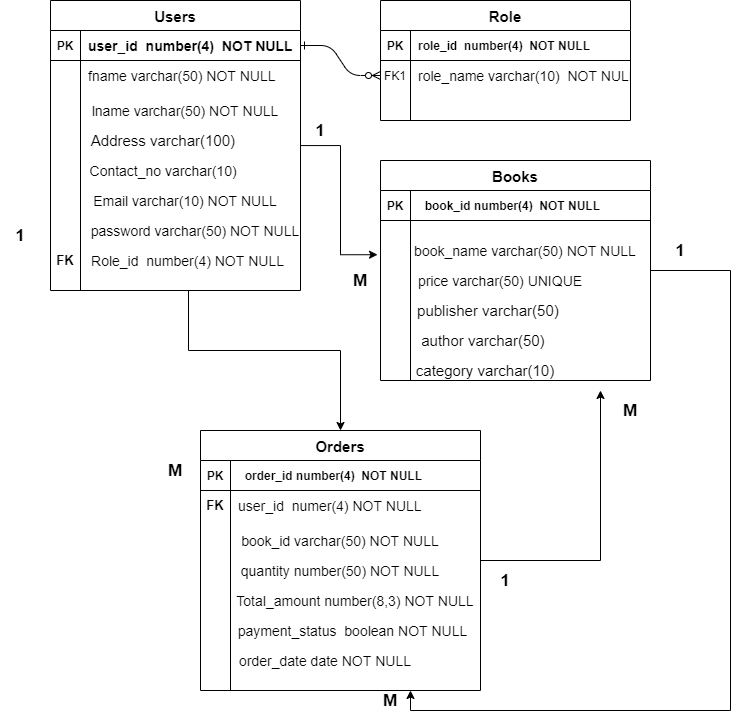

The diagram above was exported from draw.io. Its source (the exported page's mxGraphModel, read from the mxfile embedded in the PNG):
<mxGraphModel dx="920" dy="514" grid="1" gridSize="10" guides="1" tooltips="1" connect="1" arrows="1" fold="1" page="1" pageScale="1" pageWidth="3300" pageHeight="4681" math="0" shadow="0" extFonts="Permanent Marker^https://fonts.googleapis.com/css?family=Permanent+Marker">
  <root>
    <mxCell id="0" />
    <mxCell id="1" parent="0" />
    <mxCell id="C-vyLk0tnHw3VtMMgP7b-1" value="" style="edgeStyle=entityRelationEdgeStyle;endArrow=ERzeroToMany;startArrow=ERone;endFill=1;startFill=0;" parent="1" source="C-vyLk0tnHw3VtMMgP7b-24" target="C-vyLk0tnHw3VtMMgP7b-6" edge="1">
      <mxGeometry width="100" height="100" relative="1" as="geometry">
        <mxPoint x="340" y="720" as="sourcePoint" />
        <mxPoint x="440" y="620" as="targetPoint" />
      </mxGeometry>
    </mxCell>
    <mxCell id="C-vyLk0tnHw3VtMMgP7b-2" value="Role" style="shape=table;startSize=30;container=1;collapsible=1;childLayout=tableLayout;fixedRows=1;rowLines=0;fontStyle=1;align=center;resizeLast=1;fontSize=15;" parent="1" vertex="1">
      <mxGeometry x="450" y="120" width="250" height="120" as="geometry" />
    </mxCell>
    <mxCell id="C-vyLk0tnHw3VtMMgP7b-3" value="" style="shape=partialRectangle;collapsible=0;dropTarget=0;pointerEvents=0;fillColor=none;points=[[0,0.5],[1,0.5]];portConstraint=eastwest;top=0;left=0;right=0;bottom=1;" parent="C-vyLk0tnHw3VtMMgP7b-2" vertex="1">
      <mxGeometry y="30" width="250" height="30" as="geometry" />
    </mxCell>
    <mxCell id="C-vyLk0tnHw3VtMMgP7b-4" value="PK" style="shape=partialRectangle;overflow=hidden;connectable=0;fillColor=none;top=0;left=0;bottom=0;right=0;fontStyle=1;" parent="C-vyLk0tnHw3VtMMgP7b-3" vertex="1">
      <mxGeometry width="30" height="30" as="geometry" />
    </mxCell>
    <mxCell id="C-vyLk0tnHw3VtMMgP7b-5" value="role_id  number(4)  NOT NULL " style="shape=partialRectangle;overflow=hidden;connectable=0;fillColor=none;top=0;left=0;bottom=0;right=0;align=left;spacingLeft=6;fontStyle=1;" parent="C-vyLk0tnHw3VtMMgP7b-3" vertex="1">
      <mxGeometry x="30" width="220" height="30" as="geometry" />
    </mxCell>
    <mxCell id="C-vyLk0tnHw3VtMMgP7b-6" value="" style="shape=partialRectangle;collapsible=0;dropTarget=0;pointerEvents=0;fillColor=none;points=[[0,0.5],[1,0.5]];portConstraint=eastwest;top=0;left=0;right=0;bottom=0;" parent="C-vyLk0tnHw3VtMMgP7b-2" vertex="1">
      <mxGeometry y="60" width="250" height="30" as="geometry" />
    </mxCell>
    <mxCell id="C-vyLk0tnHw3VtMMgP7b-7" value="FK1" style="shape=partialRectangle;overflow=hidden;connectable=0;fillColor=none;top=0;left=0;bottom=0;right=0;" parent="C-vyLk0tnHw3VtMMgP7b-6" vertex="1">
      <mxGeometry width="30" height="30" as="geometry" />
    </mxCell>
    <mxCell id="C-vyLk0tnHw3VtMMgP7b-8" value="role_name varchar(10)  NOT NULL" style="shape=partialRectangle;overflow=hidden;connectable=0;fillColor=none;top=0;left=0;bottom=0;right=0;align=left;spacingLeft=6;fontSize=14;" parent="C-vyLk0tnHw3VtMMgP7b-6" vertex="1">
      <mxGeometry x="30" width="220" height="30" as="geometry" />
    </mxCell>
    <mxCell id="C-vyLk0tnHw3VtMMgP7b-9" value="" style="shape=partialRectangle;collapsible=0;dropTarget=0;pointerEvents=0;fillColor=none;points=[[0,0.5],[1,0.5]];portConstraint=eastwest;top=0;left=0;right=0;bottom=0;" parent="C-vyLk0tnHw3VtMMgP7b-2" vertex="1">
      <mxGeometry y="90" width="250" height="30" as="geometry" />
    </mxCell>
    <mxCell id="C-vyLk0tnHw3VtMMgP7b-10" value="" style="shape=partialRectangle;overflow=hidden;connectable=0;fillColor=none;top=0;left=0;bottom=0;right=0;" parent="C-vyLk0tnHw3VtMMgP7b-9" vertex="1">
      <mxGeometry width="30" height="30" as="geometry" />
    </mxCell>
    <mxCell id="C-vyLk0tnHw3VtMMgP7b-11" value="" style="shape=partialRectangle;overflow=hidden;connectable=0;fillColor=none;top=0;left=0;bottom=0;right=0;align=left;spacingLeft=6;" parent="C-vyLk0tnHw3VtMMgP7b-9" vertex="1">
      <mxGeometry x="30" width="220" height="30" as="geometry" />
    </mxCell>
    <mxCell id="sDzxmQ_r0ulbctgNxxY4-55" style="edgeStyle=orthogonalEdgeStyle;rounded=0;orthogonalLoop=1;jettySize=auto;html=1;entryX=0.75;entryY=1;entryDx=0;entryDy=0;fontSize=14;fontColor=#000000;" edge="1" parent="1" source="C-vyLk0tnHw3VtMMgP7b-13" target="sDzxmQ_r0ulbctgNxxY4-16">
      <mxGeometry relative="1" as="geometry">
        <Array as="points">
          <mxPoint x="800" y="390" />
          <mxPoint x="800" y="830" />
          <mxPoint x="480" y="830" />
        </Array>
      </mxGeometry>
    </mxCell>
    <mxCell id="C-vyLk0tnHw3VtMMgP7b-13" value="Books" style="shape=table;startSize=30;container=1;collapsible=1;childLayout=tableLayout;fixedRows=1;rowLines=0;fontStyle=1;align=center;resizeLast=1;fontSize=15;" parent="1" vertex="1">
      <mxGeometry x="450" y="280" width="270" height="220" as="geometry" />
    </mxCell>
    <mxCell id="C-vyLk0tnHw3VtMMgP7b-14" value="" style="shape=partialRectangle;collapsible=0;dropTarget=0;pointerEvents=0;fillColor=none;points=[[0,0.5],[1,0.5]];portConstraint=eastwest;top=0;left=0;right=0;bottom=1;" parent="C-vyLk0tnHw3VtMMgP7b-13" vertex="1">
      <mxGeometry y="30" width="270" height="30" as="geometry" />
    </mxCell>
    <mxCell id="C-vyLk0tnHw3VtMMgP7b-15" value="PK" style="shape=partialRectangle;overflow=hidden;connectable=0;fillColor=none;top=0;left=0;bottom=0;right=0;fontStyle=1;" parent="C-vyLk0tnHw3VtMMgP7b-14" vertex="1">
      <mxGeometry width="30" height="30" as="geometry" />
    </mxCell>
    <mxCell id="C-vyLk0tnHw3VtMMgP7b-16" value="  book_id number(4)  NOT NULL" style="shape=partialRectangle;overflow=hidden;connectable=0;fillColor=none;top=0;left=0;bottom=0;right=0;align=left;spacingLeft=6;fontStyle=1;" parent="C-vyLk0tnHw3VtMMgP7b-14" vertex="1">
      <mxGeometry x="30" width="240" height="30" as="geometry" />
    </mxCell>
    <mxCell id="C-vyLk0tnHw3VtMMgP7b-17" value="" style="shape=partialRectangle;collapsible=0;dropTarget=0;pointerEvents=0;fillColor=none;points=[[0,0.5],[1,0.5]];portConstraint=eastwest;top=0;left=0;right=0;bottom=0;" parent="C-vyLk0tnHw3VtMMgP7b-13" vertex="1">
      <mxGeometry y="60" width="270" height="30" as="geometry" />
    </mxCell>
    <mxCell id="C-vyLk0tnHw3VtMMgP7b-18" value="" style="shape=partialRectangle;overflow=hidden;connectable=0;fillColor=none;top=0;left=0;bottom=0;right=0;" parent="C-vyLk0tnHw3VtMMgP7b-17" vertex="1">
      <mxGeometry width="30" height="30" as="geometry" />
    </mxCell>
    <mxCell id="C-vyLk0tnHw3VtMMgP7b-19" value="" style="shape=partialRectangle;overflow=hidden;connectable=0;fillColor=none;top=0;left=0;bottom=0;right=0;align=left;spacingLeft=6;" parent="C-vyLk0tnHw3VtMMgP7b-17" vertex="1">
      <mxGeometry x="30" width="240" height="30" as="geometry" />
    </mxCell>
    <mxCell id="sDzxmQ_r0ulbctgNxxY4-51" style="edgeStyle=orthogonalEdgeStyle;rounded=0;orthogonalLoop=1;jettySize=auto;html=1;entryX=-0.011;entryY=1.141;entryDx=0;entryDy=0;entryPerimeter=0;fontSize=14;fontColor=#000000;" edge="1" parent="1" source="C-vyLk0tnHw3VtMMgP7b-23" target="C-vyLk0tnHw3VtMMgP7b-17">
      <mxGeometry relative="1" as="geometry" />
    </mxCell>
    <mxCell id="C-vyLk0tnHw3VtMMgP7b-23" value="Users" style="shape=table;startSize=30;container=1;collapsible=1;childLayout=tableLayout;fixedRows=1;rowLines=0;fontStyle=1;align=center;resizeLast=1;fontSize=15;" parent="1" vertex="1">
      <mxGeometry x="120" y="120" width="250" height="290" as="geometry" />
    </mxCell>
    <mxCell id="C-vyLk0tnHw3VtMMgP7b-24" value="" style="shape=partialRectangle;collapsible=0;dropTarget=0;pointerEvents=0;fillColor=none;points=[[0,0.5],[1,0.5]];portConstraint=eastwest;top=0;left=0;right=0;bottom=1;" parent="C-vyLk0tnHw3VtMMgP7b-23" vertex="1">
      <mxGeometry y="30" width="250" height="30" as="geometry" />
    </mxCell>
    <mxCell id="C-vyLk0tnHw3VtMMgP7b-25" value="PK" style="shape=partialRectangle;overflow=hidden;connectable=0;fillColor=none;top=0;left=0;bottom=0;right=0;fontStyle=1;" parent="C-vyLk0tnHw3VtMMgP7b-24" vertex="1">
      <mxGeometry width="30" height="30" as="geometry" />
    </mxCell>
    <mxCell id="C-vyLk0tnHw3VtMMgP7b-26" value="user_id  number(4)  NOT NULL " style="shape=partialRectangle;overflow=hidden;connectable=0;fillColor=none;top=0;left=0;bottom=0;right=0;align=left;spacingLeft=6;fontStyle=1;fontSize=14;" parent="C-vyLk0tnHw3VtMMgP7b-24" vertex="1">
      <mxGeometry x="30" width="220" height="30" as="geometry" />
    </mxCell>
    <mxCell id="C-vyLk0tnHw3VtMMgP7b-27" value="" style="shape=partialRectangle;collapsible=0;dropTarget=0;pointerEvents=0;fillColor=none;points=[[0,0.5],[1,0.5]];portConstraint=eastwest;top=0;left=0;right=0;bottom=0;" parent="C-vyLk0tnHw3VtMMgP7b-23" vertex="1">
      <mxGeometry y="60" width="250" height="30" as="geometry" />
    </mxCell>
    <mxCell id="C-vyLk0tnHw3VtMMgP7b-28" value="" style="shape=partialRectangle;overflow=hidden;connectable=0;fillColor=none;top=0;left=0;bottom=0;right=0;" parent="C-vyLk0tnHw3VtMMgP7b-27" vertex="1">
      <mxGeometry width="30" height="30" as="geometry" />
    </mxCell>
    <mxCell id="C-vyLk0tnHw3VtMMgP7b-29" value="fname varchar(50) NOT NULL" style="shape=partialRectangle;overflow=hidden;connectable=0;fillColor=none;top=0;left=0;bottom=0;right=0;align=left;spacingLeft=6;fontSize=14;" parent="C-vyLk0tnHw3VtMMgP7b-27" vertex="1">
      <mxGeometry x="30" width="220" height="30" as="geometry" />
    </mxCell>
    <mxCell id="sDzxmQ_r0ulbctgNxxY4-4" value="&lt;span style=&quot;text-align: left&quot;&gt;&lt;font style=&quot;font-size: 14px&quot;&gt;lname varchar(50) NOT NULL&lt;/font&gt;&lt;/span&gt;" style="text;html=1;strokeColor=none;fillColor=none;align=center;verticalAlign=middle;whiteSpace=wrap;rounded=0;fontColor=#000000;" vertex="1" parent="1">
      <mxGeometry x="160" y="220" width="190" height="20" as="geometry" />
    </mxCell>
    <mxCell id="sDzxmQ_r0ulbctgNxxY4-5" value="&lt;span style=&quot;text-align: left&quot;&gt;&lt;font style=&quot;font-size: 15px&quot;&gt;Address varchar(100)&amp;nbsp;&lt;/font&gt;&lt;/span&gt;" style="text;html=1;strokeColor=none;fillColor=none;align=center;verticalAlign=middle;whiteSpace=wrap;rounded=0;fontColor=#000000;" vertex="1" parent="1">
      <mxGeometry x="140" y="250" width="190" height="20" as="geometry" />
    </mxCell>
    <mxCell id="sDzxmQ_r0ulbctgNxxY4-6" value="&lt;span style=&quot;text-align: left&quot;&gt;&lt;font style=&quot;font-size: 14px&quot;&gt;Contact_no varchar(10)&amp;nbsp;&lt;/font&gt;&lt;/span&gt;" style="text;html=1;strokeColor=none;fillColor=none;align=center;verticalAlign=middle;whiteSpace=wrap;rounded=0;fontColor=#000000;" vertex="1" parent="1">
      <mxGeometry x="135" y="280" width="200" height="20" as="geometry" />
    </mxCell>
    <mxCell id="sDzxmQ_r0ulbctgNxxY4-7" value="&lt;span style=&quot;text-align: left&quot;&gt;&lt;font style=&quot;font-size: 14px&quot;&gt;Email varchar(10) NOT NULL&lt;/font&gt;&lt;/span&gt;" style="text;html=1;strokeColor=none;fillColor=none;align=center;verticalAlign=middle;whiteSpace=wrap;rounded=0;fontColor=#000000;" vertex="1" parent="1">
      <mxGeometry x="160" y="310" width="190" height="20" as="geometry" />
    </mxCell>
    <mxCell id="sDzxmQ_r0ulbctgNxxY4-8" value="&lt;span style=&quot;text-align: left&quot;&gt;&lt;font style=&quot;font-size: 14px&quot;&gt;password varchar(50) NOT NULL&lt;/font&gt;&lt;/span&gt;" style="text;html=1;strokeColor=none;fillColor=none;align=center;verticalAlign=middle;whiteSpace=wrap;rounded=0;fontColor=#000000;" vertex="1" parent="1">
      <mxGeometry x="150" y="340" width="230" height="20" as="geometry" />
    </mxCell>
    <mxCell id="sDzxmQ_r0ulbctgNxxY4-10" value="&lt;span style=&quot;text-align: left&quot;&gt;&lt;font style=&quot;font-size: 14px&quot;&gt;price varchar(50) UNIQUE&lt;/font&gt;&lt;/span&gt;" style="text;html=1;strokeColor=none;fillColor=none;align=center;verticalAlign=middle;whiteSpace=wrap;rounded=0;fontColor=#000000;" vertex="1" parent="1">
      <mxGeometry x="480" y="390" width="180" height="20" as="geometry" />
    </mxCell>
    <mxCell id="sDzxmQ_r0ulbctgNxxY4-11" value="&lt;span style=&quot;text-align: left&quot;&gt;&lt;font style=&quot;font-size: 15px&quot;&gt;publisher varchar(50)&amp;nbsp;&lt;/font&gt;&lt;/span&gt;" style="text;html=1;strokeColor=none;fillColor=none;align=center;verticalAlign=middle;whiteSpace=wrap;rounded=0;fontColor=#000000;" vertex="1" parent="1">
      <mxGeometry x="470" y="420" width="180" height="20" as="geometry" />
    </mxCell>
    <mxCell id="sDzxmQ_r0ulbctgNxxY4-12" value="&lt;span style=&quot;text-align: left&quot;&gt;&lt;font style=&quot;font-size: 15px&quot;&gt;author varchar(50)&amp;nbsp;&lt;/font&gt;&lt;/span&gt;" style="text;html=1;strokeColor=none;fillColor=none;align=center;verticalAlign=middle;whiteSpace=wrap;rounded=0;fontColor=#000000;" vertex="1" parent="1">
      <mxGeometry x="470" y="450" width="170" height="20" as="geometry" />
    </mxCell>
    <mxCell id="sDzxmQ_r0ulbctgNxxY4-13" value="&lt;span style=&quot;text-align: left&quot;&gt;&lt;font style=&quot;font-size: 14px&quot;&gt;book_name varchar(50) NOT NULL&lt;/font&gt;&lt;/span&gt;" style="text;html=1;strokeColor=none;fillColor=none;align=center;verticalAlign=middle;whiteSpace=wrap;rounded=0;fontColor=#000000;" vertex="1" parent="1">
      <mxGeometry x="480" y="360" width="230" height="20" as="geometry" />
    </mxCell>
    <mxCell id="sDzxmQ_r0ulbctgNxxY4-33" style="edgeStyle=orthogonalEdgeStyle;rounded=0;orthogonalLoop=1;jettySize=auto;html=1;entryX=0.5;entryY=0;entryDx=0;entryDy=0;fontSize=14;fontColor=#000000;" edge="1" parent="1" target="sDzxmQ_r0ulbctgNxxY4-16">
      <mxGeometry relative="1" as="geometry">
        <mxPoint x="258" y="410" as="sourcePoint" />
        <Array as="points">
          <mxPoint x="258" y="470" />
          <mxPoint x="410" y="470" />
        </Array>
      </mxGeometry>
    </mxCell>
    <mxCell id="sDzxmQ_r0ulbctgNxxY4-14" value="&lt;div style=&quot;text-align: left&quot;&gt;&lt;span&gt;&lt;font style=&quot;font-size: 14px&quot;&gt;Role_id&amp;nbsp; number(4) NOT NULL&lt;/font&gt;&lt;/span&gt;&lt;/div&gt;" style="text;html=1;strokeColor=none;fillColor=none;align=center;verticalAlign=middle;whiteSpace=wrap;rounded=0;fontColor=#000000;" vertex="1" parent="1">
      <mxGeometry x="160" y="370" width="195" height="20" as="geometry" />
    </mxCell>
    <mxCell id="sDzxmQ_r0ulbctgNxxY4-15" value="&lt;b&gt;&lt;font style=&quot;font-size: 13px&quot;&gt;FK&lt;/font&gt;&lt;/b&gt;" style="text;html=1;strokeColor=none;fillColor=none;align=center;verticalAlign=middle;whiteSpace=wrap;rounded=0;fontColor=#000000;" vertex="1" parent="1">
      <mxGeometry x="120" y="365" width="30" height="30" as="geometry" />
    </mxCell>
    <mxCell id="sDzxmQ_r0ulbctgNxxY4-58" style="edgeStyle=orthogonalEdgeStyle;rounded=0;orthogonalLoop=1;jettySize=auto;html=1;fontSize=14;fontColor=#000000;" edge="1" parent="1" source="sDzxmQ_r0ulbctgNxxY4-16">
      <mxGeometry relative="1" as="geometry">
        <mxPoint x="670" y="510" as="targetPoint" />
      </mxGeometry>
    </mxCell>
    <mxCell id="sDzxmQ_r0ulbctgNxxY4-16" value="Orders" style="shape=table;startSize=30;container=1;collapsible=1;childLayout=tableLayout;fixedRows=1;rowLines=0;fontStyle=1;align=center;resizeLast=1;fontSize=15;" vertex="1" parent="1">
      <mxGeometry x="270" y="550" width="280" height="260" as="geometry" />
    </mxCell>
    <mxCell id="sDzxmQ_r0ulbctgNxxY4-17" value="" style="shape=partialRectangle;collapsible=0;dropTarget=0;pointerEvents=0;fillColor=none;points=[[0,0.5],[1,0.5]];portConstraint=eastwest;top=0;left=0;right=0;bottom=1;" vertex="1" parent="sDzxmQ_r0ulbctgNxxY4-16">
      <mxGeometry y="30" width="280" height="30" as="geometry" />
    </mxCell>
    <mxCell id="sDzxmQ_r0ulbctgNxxY4-18" value="PK" style="shape=partialRectangle;overflow=hidden;connectable=0;fillColor=none;top=0;left=0;bottom=0;right=0;fontStyle=1;" vertex="1" parent="sDzxmQ_r0ulbctgNxxY4-17">
      <mxGeometry width="30" height="30" as="geometry" />
    </mxCell>
    <mxCell id="sDzxmQ_r0ulbctgNxxY4-19" value="  order_id number(4)  NOT NULL" style="shape=partialRectangle;overflow=hidden;connectable=0;fillColor=none;top=0;left=0;bottom=0;right=0;align=left;spacingLeft=6;fontStyle=1;" vertex="1" parent="sDzxmQ_r0ulbctgNxxY4-17">
      <mxGeometry x="30" width="250" height="30" as="geometry" />
    </mxCell>
    <mxCell id="sDzxmQ_r0ulbctgNxxY4-20" value="" style="shape=partialRectangle;collapsible=0;dropTarget=0;pointerEvents=0;fillColor=none;points=[[0,0.5],[1,0.5]];portConstraint=eastwest;top=0;left=0;right=0;bottom=0;" vertex="1" parent="sDzxmQ_r0ulbctgNxxY4-16">
      <mxGeometry y="60" width="280" height="30" as="geometry" />
    </mxCell>
    <mxCell id="sDzxmQ_r0ulbctgNxxY4-21" value="" style="shape=partialRectangle;overflow=hidden;connectable=0;fillColor=none;top=0;left=0;bottom=0;right=0;" vertex="1" parent="sDzxmQ_r0ulbctgNxxY4-20">
      <mxGeometry width="30" height="30" as="geometry" />
    </mxCell>
    <mxCell id="sDzxmQ_r0ulbctgNxxY4-22" value="user_id  numer(4) NOT NULL" style="shape=partialRectangle;overflow=hidden;connectable=0;fillColor=none;top=0;left=0;bottom=0;right=0;align=left;spacingLeft=6;fontSize=14;" vertex="1" parent="sDzxmQ_r0ulbctgNxxY4-20">
      <mxGeometry x="30" width="250" height="30" as="geometry" />
    </mxCell>
    <mxCell id="sDzxmQ_r0ulbctgNxxY4-30" value="&lt;span style=&quot;text-align: left&quot;&gt;&lt;font style=&quot;font-size: 14px&quot;&gt;book_id varchar(50) NOT NULL&lt;/font&gt;&lt;/span&gt;" style="text;html=1;strokeColor=none;fillColor=none;align=center;verticalAlign=middle;whiteSpace=wrap;rounded=0;fontColor=#000000;" vertex="1" parent="1">
      <mxGeometry x="310" y="650" width="200" height="20" as="geometry" />
    </mxCell>
    <mxCell id="sDzxmQ_r0ulbctgNxxY4-31" value="&lt;span style=&quot;text-align: left&quot;&gt;&lt;font style=&quot;font-size: 14px&quot;&gt;quantity number(50) NOT NULL&lt;/font&gt;&lt;/span&gt;" style="text;html=1;strokeColor=none;fillColor=none;align=center;verticalAlign=middle;whiteSpace=wrap;rounded=0;fontColor=#000000;" vertex="1" parent="1">
      <mxGeometry x="305" y="680" width="210" height="20" as="geometry" />
    </mxCell>
    <mxCell id="sDzxmQ_r0ulbctgNxxY4-34" value="&lt;font style=&quot;font-size: 17px&quot;&gt;&lt;b&gt;1&lt;/b&gt;&lt;/font&gt;" style="text;html=1;strokeColor=none;fillColor=none;align=center;verticalAlign=middle;whiteSpace=wrap;rounded=0;fontSize=14;fontColor=#000000;" vertex="1" parent="1">
      <mxGeometry x="70" y="345" width="40" height="20" as="geometry" />
    </mxCell>
    <mxCell id="sDzxmQ_r0ulbctgNxxY4-35" value="&lt;b&gt;&lt;font style=&quot;font-size: 17px&quot;&gt;M&lt;/font&gt;&lt;/b&gt;" style="text;html=1;strokeColor=none;fillColor=none;align=center;verticalAlign=middle;whiteSpace=wrap;rounded=0;fontSize=14;fontColor=#000000;" vertex="1" parent="1">
      <mxGeometry x="225" y="580" width="40" height="20" as="geometry" />
    </mxCell>
    <mxCell id="sDzxmQ_r0ulbctgNxxY4-39" value="&lt;font style=&quot;font-size: 17px&quot;&gt;&lt;b&gt;1&lt;/b&gt;&lt;/font&gt;" style="text;html=1;strokeColor=none;fillColor=none;align=center;verticalAlign=middle;whiteSpace=wrap;rounded=0;fontSize=14;fontColor=#000000;" vertex="1" parent="1">
      <mxGeometry x="555" y="690" width="40" height="20" as="geometry" />
    </mxCell>
    <mxCell id="sDzxmQ_r0ulbctgNxxY4-40" value="&lt;font style=&quot;font-size: 17px&quot;&gt;&lt;b&gt;M&lt;/b&gt;&lt;/font&gt;" style="text;html=1;strokeColor=none;fillColor=none;align=center;verticalAlign=middle;whiteSpace=wrap;rounded=0;fontSize=14;fontColor=#000000;" vertex="1" parent="1">
      <mxGeometry x="680" y="520" width="40" height="20" as="geometry" />
    </mxCell>
    <mxCell id="sDzxmQ_r0ulbctgNxxY4-42" value="&lt;span style=&quot;text-align: left&quot;&gt;&lt;font style=&quot;font-size: 14px&quot;&gt;payment_status&amp;nbsp; boolean NOT NULL&lt;/font&gt;&lt;/span&gt;" style="text;html=1;strokeColor=none;fillColor=none;align=center;verticalAlign=middle;whiteSpace=wrap;rounded=0;fontColor=#000000;" vertex="1" parent="1">
      <mxGeometry x="305" y="740" width="235" height="20" as="geometry" />
    </mxCell>
    <mxCell id="sDzxmQ_r0ulbctgNxxY4-44" value="&lt;span style=&quot;text-align: left&quot;&gt;&lt;font style=&quot;font-size: 14px&quot;&gt;Total_amount number(8,3) NOT NULL&lt;/font&gt;&lt;/span&gt;" style="text;html=1;strokeColor=none;fillColor=none;align=center;verticalAlign=middle;whiteSpace=wrap;rounded=0;fontColor=#000000;" vertex="1" parent="1">
      <mxGeometry x="305" y="710" width="240" height="20" as="geometry" />
    </mxCell>
    <mxCell id="sDzxmQ_r0ulbctgNxxY4-45" value="&lt;span style=&quot;text-align: left&quot;&gt;&lt;font style=&quot;font-size: 14px&quot;&gt;order_date date NOT NULL&lt;/font&gt;&lt;/span&gt;" style="text;html=1;strokeColor=none;fillColor=none;align=center;verticalAlign=middle;whiteSpace=wrap;rounded=0;fontColor=#000000;" vertex="1" parent="1">
      <mxGeometry x="280" y="770" width="230" height="20" as="geometry" />
    </mxCell>
    <mxCell id="sDzxmQ_r0ulbctgNxxY4-46" value="&lt;span style=&quot;text-align: left&quot;&gt;&lt;font style=&quot;font-size: 15px&quot;&gt;category varchar(10)&lt;/font&gt;&lt;/span&gt;" style="text;html=1;strokeColor=none;fillColor=none;align=center;verticalAlign=middle;whiteSpace=wrap;rounded=0;fontColor=#000000;" vertex="1" parent="1">
      <mxGeometry x="450" y="480" width="210" height="20" as="geometry" />
    </mxCell>
    <mxCell id="sDzxmQ_r0ulbctgNxxY4-52" value="&lt;font style=&quot;font-size: 17px&quot;&gt;&lt;b&gt;1&lt;/b&gt;&lt;/font&gt;" style="text;html=1;strokeColor=none;fillColor=none;align=center;verticalAlign=middle;whiteSpace=wrap;rounded=0;fontSize=14;fontColor=#000000;" vertex="1" parent="1">
      <mxGeometry x="370" y="240" width="40" height="20" as="geometry" />
    </mxCell>
    <mxCell id="sDzxmQ_r0ulbctgNxxY4-53" value="&lt;font style=&quot;font-size: 17px&quot;&gt;&lt;b&gt;M&lt;/b&gt;&lt;/font&gt;" style="text;html=1;strokeColor=none;fillColor=none;align=center;verticalAlign=middle;whiteSpace=wrap;rounded=0;fontSize=14;fontColor=#000000;" vertex="1" parent="1">
      <mxGeometry x="410" y="390" width="40" height="20" as="geometry" />
    </mxCell>
    <mxCell id="sDzxmQ_r0ulbctgNxxY4-56" value="&lt;font style=&quot;font-size: 17px&quot;&gt;&lt;b&gt;1&lt;/b&gt;&lt;/font&gt;" style="text;html=1;strokeColor=none;fillColor=none;align=center;verticalAlign=middle;whiteSpace=wrap;rounded=0;fontSize=14;fontColor=#000000;" vertex="1" parent="1">
      <mxGeometry x="730" y="360" width="40" height="20" as="geometry" />
    </mxCell>
    <mxCell id="sDzxmQ_r0ulbctgNxxY4-57" value="&lt;font style=&quot;font-size: 17px&quot;&gt;&lt;b&gt;M&lt;/b&gt;&lt;/font&gt;" style="text;html=1;strokeColor=none;fillColor=none;align=center;verticalAlign=middle;whiteSpace=wrap;rounded=0;fontSize=14;fontColor=#000000;" vertex="1" parent="1">
      <mxGeometry x="440" y="810" width="40" height="20" as="geometry" />
    </mxCell>
    <mxCell id="sDzxmQ_r0ulbctgNxxY4-60" value="&lt;b&gt;&lt;font style=&quot;font-size: 13px&quot;&gt;FK&lt;/font&gt;&lt;/b&gt;" style="text;html=1;strokeColor=none;fillColor=none;align=center;verticalAlign=middle;whiteSpace=wrap;rounded=0;fontColor=#000000;" vertex="1" parent="1">
      <mxGeometry x="270" y="610" width="30" height="30" as="geometry" />
    </mxCell>
  </root>
</mxGraphModel>